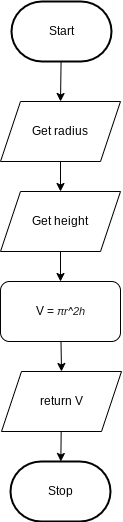

The diagram above was exported from draw.io. Its source (the exported page's mxGraphModel, read from the mxfile embedded in the PNG):
<mxGraphModel dx="1077" dy="2095" grid="1" gridSize="10" guides="1" tooltips="1" connect="1" arrows="1" fold="1" page="1" pageScale="1" pageWidth="827" pageHeight="1169" math="0" shadow="0">
  <root>
    <mxCell id="0" />
    <mxCell id="1" parent="0" />
    <mxCell id="276" style="edgeStyle=none;rounded=0;html=1;entryX=0.5;entryY=0;entryDx=0;entryDy=0;endArrow=classic;endFill=1;" parent="1" source="3" target="233" edge="1">
      <mxGeometry relative="1" as="geometry" />
    </mxCell>
    <mxCell id="3" value="Start" style="strokeWidth=2;html=1;shape=mxgraph.flowchart.terminator;whiteSpace=wrap;" parent="1" vertex="1">
      <mxGeometry x="375" y="-1110" width="100" height="60" as="geometry" />
    </mxCell>
    <mxCell id="10" value="Stop" style="strokeWidth=2;html=1;shape=mxgraph.flowchart.terminator;whiteSpace=wrap;rounded=1;" parent="1" vertex="1">
      <mxGeometry x="374" y="-650" width="100" height="60" as="geometry" />
    </mxCell>
    <mxCell id="211" value="" style="edgeStyle=none;html=1;startArrow=none;" parent="1" source="212" target="10" edge="1">
      <mxGeometry relative="1" as="geometry" />
    </mxCell>
    <mxCell id="212" value="&lt;font style=&quot;font-size: 12px&quot;&gt;return V&lt;/font&gt;" style="shape=parallelogram;perimeter=parallelogramPerimeter;whiteSpace=wrap;html=1;fixedSize=1;fontSize=8;" parent="1" vertex="1">
      <mxGeometry x="365" y="-740" width="120" height="60" as="geometry" />
    </mxCell>
    <mxCell id="279" value="" style="edgeStyle=none;html=1;fontFamily=Helvetica;fontSize=11;" edge="1" parent="1" source="233" target="278">
      <mxGeometry relative="1" as="geometry" />
    </mxCell>
    <mxCell id="233" value="Get radius" style="shape=parallelogram;perimeter=parallelogramPerimeter;whiteSpace=wrap;html=1;fixedSize=1;" parent="1" vertex="1">
      <mxGeometry x="364" y="-1010" width="120" height="60" as="geometry" />
    </mxCell>
    <mxCell id="283" style="edgeStyle=none;html=1;entryX=0.5;entryY=0;entryDx=0;entryDy=0;fontFamily=Helvetica;fontSize=11;" edge="1" parent="1" source="255" target="212">
      <mxGeometry relative="1" as="geometry" />
    </mxCell>
    <mxCell id="255" value="V =&amp;nbsp;&lt;span style=&quot;color: rgb(32 , 33 , 36) ; font-style: italic ; background-color: rgb(255 , 255 , 255)&quot;&gt;&lt;font style=&quot;font-size: 11px&quot;&gt;πr^2h&lt;/font&gt;&lt;/span&gt;" style="rounded=1;whiteSpace=wrap;html=1;" parent="1" vertex="1">
      <mxGeometry x="364" y="-830" width="120" height="60" as="geometry" />
    </mxCell>
    <mxCell id="280" value="" style="edgeStyle=none;html=1;fontFamily=Helvetica;fontSize=11;" edge="1" parent="1" source="278" target="255">
      <mxGeometry relative="1" as="geometry" />
    </mxCell>
    <mxCell id="278" value="Get height" style="shape=parallelogram;perimeter=parallelogramPerimeter;whiteSpace=wrap;html=1;fixedSize=1;" vertex="1" parent="1">
      <mxGeometry x="364" y="-920" width="120" height="60" as="geometry" />
    </mxCell>
  </root>
</mxGraphModel>